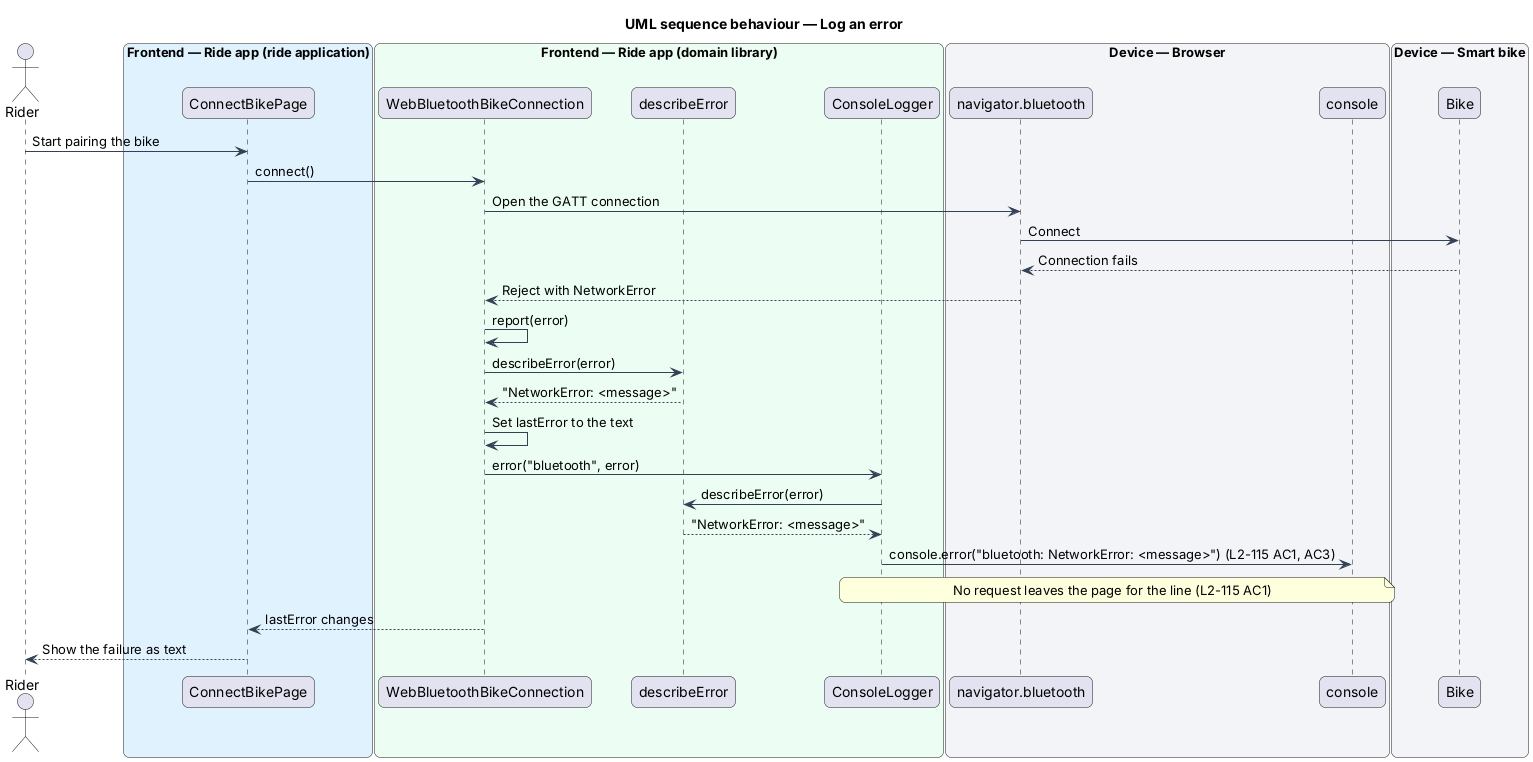

The diagram above was rendered by PlantUML. Its source (embedded in the PNG):
@startuml
title UML sequence behaviour — Log an error
skinparam backgroundColor #FFFFFF
skinparam shadowing false
skinparam roundcorner 12
skinparam defaultFontName Arial
skinparam ArrowColor #344054
skinparam rectangle {
  BorderColor #344054
  FontColor #101828
}
skinparam package {
  BorderColor #667085
  FontColor #101828
  BackgroundColor #F9FAFB
}
actor "Rider" as rider
box "Frontend — Ride app (ride application)" #E0F2FE
  participant "ConnectBikePage" as page
end box
box "Frontend — Ride app (domain library)" #ECFDF3
  participant "WebBluetoothBikeConnection" as conn
  participant "describeError" as describe
  participant "ConsoleLogger" as logger
end box
box "Device — Browser" #F2F4F7
  participant "navigator.bluetooth" as ble
  participant "console" as console
end box
box "Device — Smart bike" #F2F4F7
  participant "Bike" as bike
end box
rider -> page : Start pairing the bike
page -> conn : connect()
conn -> ble : Open the GATT connection
ble -> bike : Connect
bike --> ble : Connection fails
ble --> conn : Reject with NetworkError
conn -> conn : report(error)
conn -> describe : describeError(error)
describe --> conn : "NetworkError: <message>"
conn -> conn : Set lastError to the text
conn -> logger : error("bluetooth", error)
logger -> describe : describeError(error)
describe --> logger : "NetworkError: <message>"
logger -> console : console.error("bluetooth: NetworkError: <message>") (L2-115 AC1, AC3)
note over logger, console : No request leaves the page for the line (L2-115 AC1)
conn --> page : lastError changes
page --> rider : Show the failure as text
@enduml